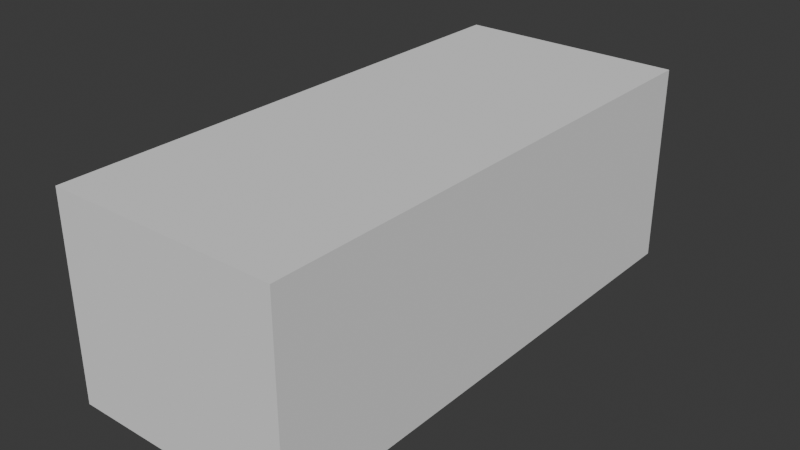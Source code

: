 # Source: es11.blend  (saved by Blender 4.1.24; exported with 4.5.12 LTS)
import bpy
from mathutils import Matrix  # noqa: F401  (used for matrix-valued properties, if any)

bpy.ops.wm.read_factory_settings(use_empty=True)
scene = bpy.context.scene
scene.name = 'Scene'

# ---- collections
col_collection = bpy.data.collections.new('Collection'); scene.collection.children.link(col_collection)
col_reference = bpy.data.collections.new('Reference'); scene.collection.children.link(col_reference)
col_parts = bpy.data.collections.new('Parts'); scene.collection.children.link(col_parts)
col_front = bpy.data.collections.new('Front'); col_parts.children.link(col_front)
col_mid = bpy.data.collections.new('Mid'); col_parts.children.link(col_mid)
col_rear = bpy.data.collections.new('Rear'); col_parts.children.link(col_rear)

# ---- world
world_world = bpy.data.worlds.new('World'); scene.world = world_world
world_world.use_nodes = True; world_world.node_tree.nodes.clear()
_N = world_world.node_tree.nodes; _L = world_world.node_tree.links
n0 = _N.new('ShaderNodeOutputWorld'); n0.name = 'World Output'; n0.location = (300, 300)
n1 = _N.new('ShaderNodeBackground'); n1.name = 'Background'; n1.location = (10, 300)
n1.inputs[0].default_value = (0.05088, 0.05088, 0.05088, 1.0)
_L.new(n1.outputs[0], n0.inputs[0])
n0.is_active_output = True
world_world.color = (0.05088, 0.05088, 0.05088)
world_world.use_sun_shadow = False
world_world.sun_shadow_jitter_overblur = 0.0

# ---- meshes
me_cube_001 = bpy.data.meshes.new('Cube.001')
me_cube_001.from_pydata([(1.0, -1.0, -1.0), (1.0, -1.0, 1.0), (1.0, 1.0, -1.0), (1.0, 1.0, 1.0), (0.0, 1.0, -1.0), (0.0, 1.0, 1.0), (0.0, -1.0, -1.0), (0.0, -1.0, 1.0)], [], [(4, 5, 3, 2), (2, 3, 1, 0), (4, 2, 0, 6), (3, 5, 7, 1), (0, 1, 7, 6)])
_uv = me_cube_001.uv_layers.new(name='UVMap')
_uv.uv.foreach_set('vector', [0.375, 0.375, 0.625, 0.375, 0.625, 0.5, 0.375, 0.5, 0.375, 0.5, 0.625, 0.5, 0.625, 0.75, 0.375, 0.75, 0.25, 0.5, 0.375, 0.5, 0.375, 0.75, 0.25, 0.75, 0.625, 0.5, 0.75, 0.5, 0.75, 0.75, 0.625, 0.75, 0.375, 0.75, 0.625, 0.75, 0.625, 0.875, 0.375, 0.875])
me_cube_001.update()
me_cube_002 = bpy.data.meshes.new('Cube.002')
me_cube_002.from_pydata([(0.3293, 0.9187, -0.08615), (0.4698, 0.8896, -0.08994), (0.7056, 0.6398, 0.2299), (0.7493, 0.5431, 0.2509), (0.7403, 0.5075, 0.25), (0.7041, 0.488, 0.2629), (0.5443, 0.8406, 0.01946), (0.6541, 0.7332, 0.1682), (0.1562, 0.9277, -0.08512), (-0.0003012, 0.929, -0.08512), (0.7041, 0.488, 0.2629), (0.5172, 0.535, 0.2758), (0.2463, 0.5529, 0.2778), (0.0004513, 0.5556, 0.2778), (-0.0001131, 0.8342, 0.0868), (7.502e-05, 0.7413, 0.1819), (0.0002632, 0.6484, 0.2387), (0.0003259, 0.6175, 0.2485), (0.0003886, 0.5865, 0.2581)], [(7, 6), (1, 0), (8, 9), (6, 1), (0, 8), (4, 3), (3, 2), (2, 7), (5, 4), (10, 5), (11, 10), (12, 11), (13, 12), (18, 13), (9, 14), (14, 15), (15, 16), (16, 17), (17, 18)], [])
_uv = me_cube_002.uv_layers.new(name='UVMap')
_uv.uv.foreach_set('vector', [])
me_cube_002.update()
me_cube_005 = bpy.data.meshes.new('Cube.005')
me_cube_005.from_pydata([(0.3293, 0.9187, -0.08615), (0.4698, 0.8896, -0.08994), (0.5443, 0.8406, 0.01946), (0.1562, 0.9277, -0.08512), (-0.0003012, 0.929, -0.08512), (0.5706, 0.8576, 0.02227), (0.8684, 0.8341, -0.06692), (0.9864, 0.7442, -0.2589), (0.9644, 0.7924, -0.1627), (0.9535, 0.7896, -0.5835), (0.9837, 0.7616, -0.3172), (0.8986, 0.7882, -0.7948), (0.9733, 0.7825, -0.4439), (0.9323, 0.7891, -0.6962), (0.8684, 0.8341, -0.06692), (0.8297, 0.8727, -0.1624), (0.7324, 0.9144, -0.2012), (0.6105, 0.9149, -0.1748), (0.553, 0.9079, -0.1042), (0.54, 0.8858, -0.03803), (0.5706, 0.8576, 0.02227), (0.5443, 0.8406, 0.01946), (0.8155, 0.8278, -0.7888), (0.9109, 0.8293, -0.6938), (0.8748, 0.8679, -0.6922), (-0.0001038, 0.9931, -0.5553), (-0.0001038, 0.9937, -0.517), (-0.0001038, 0.9931, -0.5553), (-0.0001038, 0.9931, -0.5553), (0.6693, 0.9384, -0.5702), (0.8348, 0.8893, -0.613), (0.8748, 0.8679, -0.6922), (0.3451, 0.9838, -0.5553), (0.032, 0.9922, -0.5553), (-0.0001038, 0.9937, -0.517), (-0.0001038, 0.9708, -0.4921), (-0.0001038, 0.9633, -0.4025), (-0.0001038, 0.9764, -0.3288), (-0.0001038, 0.9888, -0.3088), (-0.0001038, 0.9813, -0.2252), (-0.0001038, 0.9618, -0.1634), (-0.0001038, 0.9931, -0.6914), (0.6693, 0.9384, -0.6914), (0.8348, 0.8893, -0.6914), (0.3451, 0.9838, -0.6914), (0.032, 0.9922, -0.6914), (0.7002, 0.8724, -0.7841), (0.0002657, 0.9391, -0.7739), (0.0002657, 0.9755, -0.7518), (0.0002657, 0.9891, -0.7291), (0.0002657, 0.9963, -0.704), (0.3502, 0.9167, -0.7796)], [(1, 0), (3, 4), (2, 1), (0, 3), (8, 7), (6, 8), (12, 9), (13, 11), (10, 12), (9, 13), (7, 10), (2, 5), (14, 6), (15, 14), (16, 15), (17, 16), (18, 17), (19, 18), (5, 19), (5, 20), (2, 21), (11, 22), (13, 23), (23, 24), (25, 26), (27, 25), (28, 27), (33, 28), (30, 29), (24, 31), (24, 30), (29, 32), (32, 33), (26, 34), (34, 35), (35, 36), (36, 37), (37, 38), (38, 39), (39, 40), (40, 4), (45, 41), (43, 42), (42, 44), (44, 45), (31, 43), (22, 46), (51, 47), (47, 48), (48, 49), (49, 50), (46, 51), (41, 50)], [])
_uv = me_cube_005.uv_layers.new(name='UVMap')
_uv.uv.foreach_set('vector', [])
me_cube_005.update()
me_cube_004 = bpy.data.meshes.new('Cube.004')
me_cube_004.from_pydata([(0.3293, 0.9187, -0.08615), (0.4698, 0.8896, -0.08994), (0.7056, 0.6398, 0.2299), (0.7493, 0.5431, 0.2509), (0.7403, 0.5075, 0.2533), (0.5443, 0.8406, 0.01946), (0.6541, 0.7332, 0.1682), (0.1562, 0.9277, -0.08512), (-0.0003012, 0.929, -0.08512), (0.5706, 0.8576, 0.02227), (0.6403, 0.8195, 0.1144), (0.7272, 0.8013, 0.1387), (0.8063, 0.7976, 0.1063), (0.8781, 0.8097, 0.03098), (0.8684, 0.8341, -0.06692), (0.9864, 0.7442, -0.2589), (0.9644, 0.7924, -0.1627), (0.9535, 0.7896, -0.5835), (0.9837, 0.7616, -0.3172), (0.9935, 0.6665, -0.1203), (0.9936, 0.5464, -0.1167), (0.9851, 0.4508, -0.3155), (0.9777, 0.4214, -0.5833), (0.8986, 0.7882, -0.7948), (0.9733, 0.7825, -0.4439), (0.99, 0.7222, -0.2006), (0.9947, 0.6062, -0.09189), (0.9901, 0.4868, -0.1986), (0.9853, 0.4281, -0.4421), (0.9697, 0.4207, -0.6993), (0.9323, 0.7891, -0.6962), (0.7041, 0.488, 0.2629), (0.8029, 0.4309, 0.2536), (0.8421, 0.3593, 0.2443), (0.9627, 0.4221, -0.8014), (0.9499, 0.3749, -0.8031), (0.9811, 0.3842, -0.4384), (0.957, 0.3885, 0.03757), (0.9732, 0.3798, -0.6091), (0.9666, 0.3776, -0.6947), (0.982, 0.3873, -0.3025), (0.9898, 0.3902, -0.164), (0.7779, 0.4528, 0.2561), (0.8062, 0.7287, 0.1954), (0.8127, 0.545, 0.2569), (0.9821, 0.6108, -0.007264), (0.9307, 0.62, 0.1476), (0.8896, 0.6235, 0.2162), (0.8089, 0.6268, 0.2419), (0.7553, 0.6305, 0.2446), (0.8684, 0.8341, -0.06692), (0.5706, 0.8576, 0.02227), (0.7041, 0.488, 0.2629), (0.8421, 0.3593, 0.2443), (0.9627, 0.4221, -0.8014), (0.9499, 0.3749, -0.8031), (0.8221, 0.4057, 0.2503)], [(6, 5), (1, 0), (7, 8), (5, 1), (0, 7), (4, 3), (3, 2), (2, 6), (9, 10), (10, 11), (11, 12), (12, 13), (16, 15), (14, 16), (24, 17), (26, 19), (27, 20), (28, 21), (29, 22), (30, 23), (18, 24), (19, 25), (20, 26), (21, 27), (22, 28), (17, 30), (15, 18), (25, 15), (42, 31), (56, 32), (39, 35), (40, 36), (36, 38), (38, 39), (41, 40), (37, 41), (32, 42), (45, 46), (46, 47), (47, 48), (31, 4), (5, 9), (13, 14), (34, 29), (35, 34), (33, 37), (43, 48), (48, 44), (44, 32), (12, 43), (49, 48), (2, 49), (14, 50), (9, 51), (31, 52), (33, 53), (34, 54), (35, 55), (26, 45), (33, 56)], [])
_uv = me_cube_004.uv_layers.new(name='UVMap')
_uv.uv.foreach_set('vector', [])
me_cube_004.update()
me_cube_003 = bpy.data.meshes.new('Cube.003')
me_cube_003.from_pydata([(0.8435, -0.1418, 0.2689), (0.9367, -0.1289, 0.1312), (0.9502, -0.1147, -0.1681), (0.9075, -0.1168, -0.387), (0.9518, -0.1177, -0.5672), (0.9369, -0.1286, -0.6643), (0.9438, 0.01557, 0.1025), (0.9406, 0.1594, 0.09151), (0.945, 0.2637, 0.08357), (0.9383, 0.3838, 0.07126), (0.9811, 0.3842, -0.4384), (0.9732, 0.3798, -0.6091), (0.9666, 0.3776, -0.6947), (0.982, 0.3873, -0.3025), (0.9898, 0.3902, -0.164), (0.8421, 0.3593, 0.2443), (0.9499, 0.3749, -0.8031), (0.8435, -0.1418, 0.2689), (0.8526, 0.00542, 0.2503), (0.8556, 0.1634, 0.2338), (0.848, 0.2598, 0.2296), (0.8421, 0.3593, 0.2443), (0.9369, -0.1296, -0.7907), (0.8255, -0.4168, 0.3119), (0.8345, -0.2463, 0.2878), (0.7635, -0.5934, 0.4204), (1.001, -0.5965, -0.07137), (0.935, -0.4372, -0.7814), (0.9252, -0.2554, 0.1656), (0.9085, -0.4234, 0.2121), (1.001, -0.5239, -0.162), (0.9598, -0.4372, -0.6389), (0.9908, -0.4692, -0.2969), (0.9705, -0.4393, -0.5061), (1.001, -0.5965, -0.07137), (1.001, -0.5239, -0.162), (0.9499, 0.3749, -0.8031), (0.935, -0.4372, -0.7814), (1.001, -0.5965, -0.07137), (0.7635, -0.5934, 0.4204), (0.9647, -0.6041, 0.09772), (0.8614, -0.6168, 0.276), (0.8614, -0.6168, 0.276)], [(0, 1), (1, 2), (2, 3), (3, 4), (4, 5), (1, 6), (6, 7), (7, 8), (8, 9), (13, 10), (10, 11), (11, 12), (14, 13), (15, 9), (9, 14), (12, 16), (17, 0), (18, 17), (19, 18), (20, 19), (15, 21), (15, 20), (5, 22), (23, 25), (24, 23), (0, 24), (1, 28), (28, 29), (22, 27), (33, 31), (30, 32), (32, 33), (26, 34), (34, 35), (16, 36), (36, 22), (27, 37), (37, 31), (41, 40), (40, 38), (39, 41), (29, 42)], [])
me_cube_003.update()
me_cube_008 = bpy.data.meshes.new('Cube.008')
me_cube_008.from_pydata([(0.6456, -0.601, 0.7159), (0.6456, -0.601, 0.7159), (0.697, -0.4961, 0.6671), (0.697, -0.4961, 0.6671), (0.6564, -0.321, 0.7996), (0.6564, -0.321, 0.7996), (0.6564, -0.4092, 0.7721), (0.6564, -0.4092, 0.7721), (0.6684, -0.4592, 0.7531), (0.6684, -0.4592, 0.7531), (0.6564, -0.2244, 0.8117), (0.6564, -0.2244, 0.8117), (0.6564, -0.1627, 0.8134), (0.6564, -0.1627, 0.8134), (0.6564, -0.04079, 0.8117), (0.6564, -0.04079, 0.8117), (0.673, 0.09218, 0.7686), (0.673, 0.09218, 0.7686), (0.7241, 0.2115, 0.6155), (0.7241, 0.2115, 0.6155), (0.8221, 0.4057, 0.2503), (0.8221, 0.4057, 0.2503), (0.5819, -0.6814, 0.746), (0.5819, -0.6814, 0.746), (0.4527, -0.7317, 0.7719), (0.4527, -0.7317, 0.7719), (0.3173, -0.743, 0.78), (0.3173, -0.743, 0.78), (-8.336e-05, -0.7522, 0.7894), (-8.336e-05, -0.7522, 0.7894), (0.1624, -0.7509, 0.787), (0.1624, -0.7509, 0.787), (0.628, -0.5902, 0.7876), (0.5728, -0.5833, 0.8224), (0.0001159, -0.5833, 0.8588), (0.2844, -0.5837, 0.8524), (0.5515, -0.6752, 0.8037), (0.4436, -0.7189, 0.794), (0.3169, -0.733, 0.8072), (0.1651, -0.74, 0.8209), (-0.0001184, -0.7414, 0.8216), (0.5853, -0.4995, 0.8353), (0.5904, -0.4584, 0.8453), (0.5916, -0.4049, 0.8554), (0.5979, -0.3217, 0.8697), (0.5991, -0.2238, 0.8769), (0.6016, -0.1627, 0.8783), (0.6016, -0.04058, 0.8826), (0.6179, 0.09726, 0.8296), (0.6819, 0.2308, 0.666), (0.7779, 0.4528, 0.2561), (0.6456, 0.155, 0.7588), (0.6985, 0.1519, 0.692), (0.6985, 0.1519, 0.692), (0.3443, 0.1774, 0.7812), (-4.325e-05, 0.1803, 0.7904), (0.06844, 0.1803, 0.7912), (-4.325e-05, 0.1063, 0.8707), (-4.325e-05, -0.04074, 0.9022), (-4.325e-05, -0.1613, 0.9094), (-4.325e-05, -0.2256, 0.9108), (-4.325e-05, -0.3234, 0.9051), (-4.325e-05, -0.4018, 0.8951), (-4.325e-05, -0.5002, 0.8779), (0.0001159, -0.6806, 0.8373)], [(1, 2), (0, 32), (32, 33), (35, 34), (33, 36), (36, 37), (37, 38), (38, 39), (39, 40), (33, 35), (33, 41), (41, 42), (42, 43), (43, 44), (44, 45), (45, 46), (46, 47), (47, 48), (51, 49), (49, 50), (48, 51), (51, 54), (56, 55), (54, 56), (55, 57), (57, 58), (58, 59), (59, 60), (60, 61), (61, 62), (62, 63), (34, 64), (63, 34), (64, 40)], [(2, 3, 8, 9), (9, 8, 7, 6), (6, 7, 4, 5), (5, 4, 10, 11), (11, 10, 12, 13), (13, 12, 14, 15), (15, 14, 16, 17), (53, 52, 18, 19), (19, 18, 20, 21), (0, 1, 23, 22), (22, 23, 25, 24), (24, 25, 27, 26), (31, 30, 29, 28), (26, 27, 30, 31), (17, 16, 52, 53)])
me_cube_008.update()
me_cube_010 = bpy.data.meshes.new('Cube.010')
me_cube_010.from_pydata([(0.8431, -0.8594, -0.7423), (0.9228, -0.8584, -0.6287), (0.9674, -0.8534, -0.4603), (0.8134, -0.9263, -0.4412), (0.6113, -0.9649, -0.4352), (0.384, -0.99, -0.4352), (0.1657, -0.9979, -0.4352), (0.0002101, -0.9993, -0.4352), (0.1657, -0.9881, -0.4978), (0.9674, -0.8534, -0.4603), (0.6089, -0.9574, -0.4994), (0.384, -0.9803, -0.4978), (0.1657, -0.9881, -0.4978), (0.0002101, -0.9986, -0.4933), (0.0002101, -0.9888, -0.4977), (0.6676, -0.9506, -0.5026), (0.7847, -0.9176, -0.6343), (0.9227, -0.8586, -0.6299), (0.0002101, -0.9787, -0.3629), (0.1653, -0.9777, -0.3629), (0.374, -0.9689, -0.3641), (0.41, -0.9608, -0.2996), (0.4757, -0.9363, -0.1561), (0.541, -0.9317, -0.1264), (0.6372, -0.9157, -0.1257), (0.708, -0.8996, -0.1105), (0.7467, -0.8886, -0.05445), (0.8037, -0.848, 0.08729), (0.7259, -0.9312, -0.5662), (0.0002101, -0.9856, -0.3765), (0.704, -0.8969, -0.08026), (0.492, -0.9155, -0.07596), (0.398, -0.9194, -0.1032), (0.3537, -0.9454, -0.2633), (0.3297, -0.9479, -0.3019), (0.00038, -0.9532, -0.2988), (0.6018, -0.9061, -0.07811), (0.1647, -0.9532, -0.2995), (-0.0001175, -0.927, -0.07596), (0.1864, -0.927, -0.07596), (0.7872, -0.866, 0.03295)], [(1, 0), (9, 2), (2, 3), (3, 4), (4, 5), (5, 6), (6, 7), (1, 9), (15, 10), (10, 11), (11, 12), (7, 13), (13, 14), (12, 14), (28, 15), (40, 27), (16, 28), (17, 16), (29, 18), (7, 29), (35, 38), (31, 39), (39, 38), (26, 40)], [(18, 19, 37, 35), (19, 20, 34, 37), (20, 21, 33, 34), (21, 22, 32, 33), (22, 23, 31, 32), (23, 24, 36, 31), (24, 25, 30, 36), (26, 30, 25)])
me_cube_010.update()
me_cube_007 = bpy.data.meshes.new('Cube.007')
me_cube_007.from_pydata([(0.8596, -0.8281, 0.02862), (0.8037, -0.848, 0.08729), (1.001, -0.5965, -0.07137), (1.001, -0.5239, -0.162), (0.9598, -0.4372, -0.6389), (0.9908, -0.4692, -0.2969), (0.935, -0.4372, -0.7814), (0.9705, -0.4393, -0.5061), (0.9993, -0.6488, -0.04795), (0.9868, -0.7869, -0.1537), (0.9737, -0.8269, -0.2917), (0.7996, -0.8055, 0.2312), (0.7709, -0.7929, 0.274), (0.8037, -0.848, 0.08729), (0.6716, -0.7618, 0.376), (0.6716, -0.7618, 0.376), (0.6998, -0.7208, 0.4394), (0.6822, -0.665, 0.5437), (0.6456, -0.601, 0.7159), (0.7192, -0.7665, 0.3339), (0.6456, -0.601, 0.7159), (0.697, -0.4961, 0.6671), (0.697, -0.4961, 0.6671), (0.746, -0.5599, 0.5165), (0.7635, -0.5934, 0.4204), (0.992, -0.7222, -0.08021), (0.9647, -0.6041, 0.09772), (0.8614, -0.6168, 0.276), (0.9674, -0.8534, -0.4603), (0.935, -0.4372, -0.7814), (0.93, -0.4572, -0.7814), (0.93, -0.4572, -0.7814), (0.9551, -0.4576, -0.6403), (0.9672, -0.463, -0.5148), (0.9893, -0.4837, -0.3367), (1.002, -0.5324, -0.2088), (1.001, -0.5919, -0.1299), (0.9995, -0.6563, -0.118), (0.9934, -0.7171, -0.1586), (0.989, -0.7702, -0.2411), (0.9825, -0.8049, -0.3463), (0.9726, -0.8288, -0.473), (0.8605, -0.8315, -0.7407), (0.8431, -0.8594, -0.7423), (0.9228, -0.8584, -0.6287), (0.9227, -0.8586, -0.6299), (0.8605, -0.8315, -0.7407), (0.8431, -0.8594, -0.7423), (0.9229, -0.8301, -0.6355)], [(2, 3), (0, 1), (25, 9), (9, 0), (7, 4), (3, 5), (4, 6), (5, 7), (2, 8), (9, 10), (1, 11), (11, 12), (1, 13), (19, 14), (14, 15), (15, 16), (16, 17), (17, 18), (12, 19), (18, 20), (20, 21), (21, 22), (22, 23), (23, 24), (8, 25), (27, 26), (26, 2), (24, 27), (10, 28), (6, 29), (29, 30), (30, 31), (31, 32), (32, 33), (33, 34), (34, 35), (35, 36), (36, 37), (37, 38), (38, 39), (39, 40), (40, 41), (48, 42), (44, 43), (44, 28), (42, 46), (46, 47), (43, 47), (41, 48)], [])
me_cube_007.update()
me_cube_006 = bpy.data.meshes.new('Cube.006')
me_cube_006.from_pydata([(0.7312, -0.8924, -0.07562), (0.5922, -0.9247, -0.07562), (0.2707, -0.9548, -0.07562), (0.4059, -0.9443, -0.07562), (-0.0001175, -0.961, -0.07562), (0.1353, -0.9598, -0.07562), (0.7872, -0.866, 0.03295), (0.8038, -0.8476, 0.08574), (0.7467, -0.8886, -0.05445), (0.6556, -0.9127, -0.07562), (-0.0001175, -0.9543, 0.006138), (-0.0001175, -0.9352, 0.1624), (-0.0001175, -0.9159, 0.2262), (-0.0001175, -0.8824, 0.276), (-0.0001175, -0.8529, 0.3174), (0.1348, -0.8524, 0.3157), (0.5234, -0.8243, 0.3204), (0.6122, -0.7954, 0.3393), (0.6715, -0.7616, 0.3742), (0.2653, -0.8475, 0.3173), (0.3944, -0.8377, 0.3188)], [(9, 0), (2, 3), (3, 1), (2, 5), (5, 4), (8, 6), (6, 7), (0, 8), (1, 9), (4, 10), (10, 11), (11, 12), (12, 13), (13, 14), (14, 15), (20, 16), (16, 17), (17, 18), (15, 19), (19, 20)], [])
me_cube_006.update()

# ---- objects
ob_car_size = bpy.data.objects.new('Car Size', me_cube_001)
ob_side = bpy.data.objects.new('Side', None)
ob_top = bpy.data.objects.new('Top', None)
ob_front = bpy.data.objects.new('Front', None)
ob_rear = bpy.data.objects.new('Rear', None)
ob_hood = bpy.data.objects.new('Hood', me_cube_002)
ob_front_bumper = bpy.data.objects.new('Front Bumper', me_cube_005)
ob_fender = bpy.data.objects.new('Fender', me_cube_004)
ob_door = bpy.data.objects.new('Door', me_cube_003)
ob_rear_quarter_panel_001 = bpy.data.objects.new('Rear Quarter Panel.001', me_cube_008)
ob_rear_bumper = bpy.data.objects.new('Rear Bumper', me_cube_010)
ob_rear_quarter_panel = bpy.data.objects.new('Rear Quarter Panel', me_cube_007)
ob_rear_trunk = bpy.data.objects.new('Rear Trunk', me_cube_006)

# ---- transforms, parenting, visibility, modifiers, constraints
ob_car_size.location = (0.0, 2.544, 0.798)
ob_car_size.scale = (0.9125, 2.118, 0.798)
_m = ob_car_size.modifiers.new('Mirror', 'MIRROR')
ob_side.location = (-1.019, 1.27, -0.7144)
ob_side.rotation_euler = (1.571, -2.973e-07, 1.571)
ob_side.scale = (-1.482, 1.482, 1.482)
ob_side.empty_display_type = 'IMAGE'
ob_side.empty_display_size = 5.0
ob_side.use_empty_image_alpha = True
ob_side.empty_image_side = 'FRONT'
ob_side.color = (1.0, 1.0, 1.0, 0.4873)
ob_top.location = (-1.026, 1.27, 5.96e-08)
ob_top.rotation_euler = (2.842e-14, 2.856e-08, 1.571)
ob_top.scale = (-1.482, 1.482, 1.482)
ob_top.empty_display_type = 'IMAGE'
ob_top.empty_display_size = 5.0
ob_top.use_empty_image_alpha = True
ob_top.empty_image_side = 'FRONT'
ob_top.color = (1.0, 1.0, 1.0, 0.4114)
ob_front.location = (-2.402, -1.269, -0.7094)
ob_front.rotation_euler = (1.571, -2.973e-07, 2.384e-07)
ob_front.scale = (1.482, 1.482, -1.482)
ob_front.empty_display_type = 'IMAGE'
ob_front.empty_display_size = 5.0
ob_front.use_empty_image_alpha = True
ob_front.empty_image_side = 'FRONT'
ob_front.color = (1.0, 1.0, 1.0, 0.4873)
ob_rear.location = (-2.402, 5.853, 1.711)
ob_rear.rotation_euler = (1.571, -2.973e-07, 2.384e-07)
ob_rear.scale = (1.482, 1.482, -1.482)
ob_rear.empty_display_type = 'IMAGE'
ob_rear.empty_display_size = 5.0
ob_rear.use_empty_image_alpha = True
ob_rear.empty_image_side = 'BACK'
ob_rear.color = (1.0, 1.0, 1.0, 0.4873)
ob_hood.location = (0.0, 2.544, 0.798)
ob_hood.scale = (0.9125, 2.118, 0.798)
_m = ob_hood.modifiers.new('Mirror', 'MIRROR')
_m = ob_hood.modifiers.new('Subdivision', 'SUBSURF')
ob_front_bumper.location = (0.0, 2.544, 0.798)
ob_front_bumper.scale = (0.9125, 2.118, 0.798)
_m = ob_front_bumper.modifiers.new('Mirror', 'MIRROR')
_m = ob_front_bumper.modifiers.new('Subdivision', 'SUBSURF')
ob_fender.location = (0.0, 2.544, 0.798)
ob_fender.scale = (0.9125, 2.118, 0.798)
_m = ob_fender.modifiers.new('Mirror', 'MIRROR')
_m = ob_fender.modifiers.new('Subdivision', 'SUBSURF')
ob_door.location = (0.0, 2.544, 0.798)
ob_door.scale = (0.9125, 2.118, 0.798)
_m = ob_door.modifiers.new('Mirror', 'MIRROR')
_m = ob_door.modifiers.new('Subdivision', 'SUBSURF')
ob_rear_quarter_panel_001.location = (0.0, 2.544, 0.798)
ob_rear_quarter_panel_001.scale = (0.9125, 2.118, 0.798)
_m = ob_rear_quarter_panel_001.modifiers.new('Mirror', 'MIRROR')
_m = ob_rear_quarter_panel_001.modifiers.new('Subdivision', 'SUBSURF')
ob_rear_bumper.location = (0.0, 2.544, 0.798)
ob_rear_bumper.scale = (0.9125, 2.118, 0.798)
_m = ob_rear_bumper.modifiers.new('Mirror', 'MIRROR')
_m = ob_rear_bumper.modifiers.new('Subdivision', 'SUBSURF')
ob_rear_quarter_panel.location = (0.0, 2.544, 0.798)
ob_rear_quarter_panel.scale = (0.9125, 2.118, 0.798)
_m = ob_rear_quarter_panel.modifiers.new('Mirror', 'MIRROR')
_m = ob_rear_quarter_panel.modifiers.new('Subdivision', 'SUBSURF')
ob_rear_trunk.location = (0.0, 2.544, 0.798)
ob_rear_trunk.scale = (0.9125, 2.118, 0.798)
_m = ob_rear_trunk.modifiers.new('Mirror', 'MIRROR')
_m = ob_rear_trunk.modifiers.new('Subdivision', 'SUBSURF')

# ---- collection membership
col_collection.objects.link(ob_car_size)
col_reference.objects.link(ob_side)
col_reference.objects.link(ob_top)
col_reference.objects.link(ob_front)
col_reference.objects.link(ob_rear)
col_front.objects.link(ob_hood)
col_front.objects.link(ob_front_bumper)
col_front.objects.link(ob_fender)
col_mid.objects.link(ob_door)
col_mid.objects.link(ob_rear_quarter_panel_001)
col_rear.objects.link(ob_rear_bumper)
col_rear.objects.link(ob_rear_quarter_panel)
col_rear.objects.link(ob_rear_trunk)

# ---- scene / render settings (as saved in the file)
scene.frame_start = 1; scene.frame_end = 250; scene.frame_set(0)
scene.render.engine = 'BLENDER_EEVEE_NEXT'
scene.cycles.sampling_pattern = 'TABULATED_SOBOL'
scene.eevee.ray_tracing_options.trace_max_roughness = 0.0
bpy.context.view_layer.update()

# ---- added for rendering (the .blend has no active camera and no usable light): camera, sun
cam_auto = bpy.data.cameras.new('AutoCamera')
cam_auto.lens = 50.0
cam_auto.sensor_width = 36.0
cam_auto.clip_end = 1000.0
ob_auto_camera = bpy.data.objects.new('AutoCamera', cam_auto)
scene.collection.objects.link(ob_auto_camera)
ob_auto_camera.location = (4.51618, -2.87502, 4.41095)
ob_auto_camera.rotation_euler = (1.09748, -7.21219e-08, 0.694738)
scene.camera = ob_auto_camera
light_auto_sun = bpy.data.lights.new('AutoSun', 'SUN')
light_auto_sun.energy = 3.0
light_auto_sun.angle = 0.0523599
ob_auto_sun = bpy.data.objects.new('AutoSun', light_auto_sun)
scene.collection.objects.link(ob_auto_sun)
ob_auto_sun.rotation_euler = (0.872665, 0.174533, 0.523599)
bpy.context.view_layer.update()
